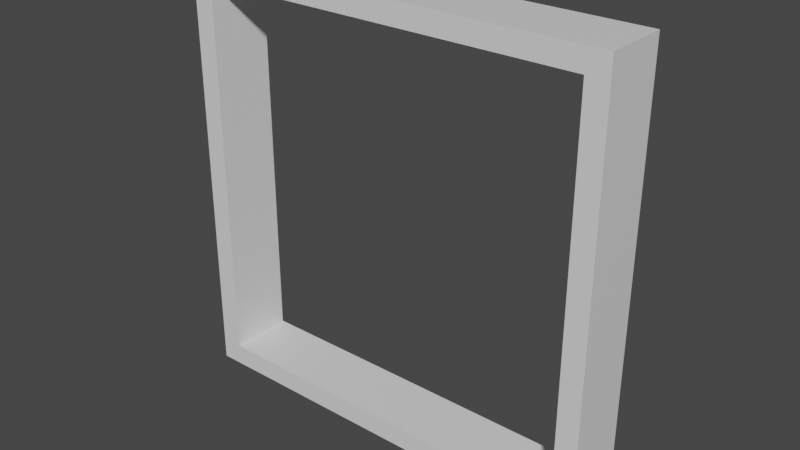 # Source: cykhu_sw_dummy_furniture.blend  (saved by Blender 2.83.20; exported with 4.5.12 LTS)
import bpy
from mathutils import Matrix  # noqa: F401  (used for matrix-valued properties, if any)

bpy.ops.wm.read_factory_settings(use_empty=True)
scene = bpy.context.scene
scene.name = 'Scene'

# ---- collections
col_collection = bpy.data.collections.new('Collection'); scene.collection.children.link(col_collection)

# ---- materials (node trees are filled in below, after node groups)
mat_material = bpy.data.materials.new('Material')
mat_material.alpha_threshold = 0.0
mat_material.use_transparent_shadow = False
mat_material.line_color = (0.0, 0.0, 0.0, 1.0)

# ---- material node trees
mat_material.use_nodes = True; mat_material.node_tree.nodes.clear()
_N = mat_material.node_tree.nodes; _L = mat_material.node_tree.links
n0 = _N.new('ShaderNodeOutputMaterial'); n0.name = 'Material Output'; n0.location = (300, 300)
n1 = _N.new('ShaderNodeBsdfPrincipled'); n1.name = 'Principled BSDF'; n1.location = (10, 300)
n1.distribution = 'GGX'
n1.subsurface_method = 'BURLEY'
n1.inputs[2].default_value = 0.4
n1.inputs[3].default_value = 1.45
n1.inputs[27].default_value = (0.0, 0.0, 0.0, 1.0)
n1.inputs[28].default_value = 1.0
_L.new(n1.outputs[0], n0.inputs[0])
n0.is_active_output = True

# ---- world
world_world = bpy.data.worlds.new('World'); scene.world = world_world
world_world.use_nodes = True; world_world.node_tree.nodes.clear()
_N = world_world.node_tree.nodes; _L = world_world.node_tree.links
n0 = _N.new('ShaderNodeOutputWorld'); n0.name = 'World Output'; n0.location = (300, 300)
n1 = _N.new('ShaderNodeBackground'); n1.name = 'Background'; n1.location = (10, 300)
n1.inputs[0].default_value = (0.05088, 0.05088, 0.05088, 1.0)
_L.new(n1.outputs[0], n0.inputs[0])
n0.is_active_output = True
world_world.color = (0.05088, 0.05088, 0.05088)
world_world.use_sun_shadow = False
world_world.sun_shadow_jitter_overblur = 0.0

# ---- meshes
me_dummy_furniture = bpy.data.meshes.new('dummy_furniture')
me_dummy_furniture.from_pydata([(0.5, 0.075, 0.5), (0.5, 0.075, -0.5), (0.5, -0.075, 0.5), (0.5, -0.075, -0.5), (-0.5, 0.075, 0.5), (-0.5, 0.075, -0.5), (-0.5, -0.075, 0.5), (-0.5, -0.075, -0.5), (-0.45, -0.075, -0.45), (-0.45, 0.075, -0.45), (-0.45, -0.075, 0.45), (-0.45, 0.075, 0.45), (0.45, -0.075, 0.45), (0.45, 0.075, 0.45), (0.45, -0.075, -0.45), (0.45, 0.075, -0.45)], [], [(0, 4, 6, 2), (3, 2, 12, 14, 8, 7), (7, 6, 4, 5), (5, 1, 3, 7), (1, 0, 2, 3), (5, 4, 11, 9, 15, 1), (8, 9, 11, 10), (1, 15, 13, 11, 4, 0), (13, 12, 10, 11), (7, 8, 10, 12, 2, 6), (15, 14, 12, 13), (9, 8, 14, 15)])
_uv = me_dummy_furniture.uv_layers.new(name='UVMap')
_uv.uv.foreach_set('vector', [0.625, 0.5, 0.875, 0.5, 0.875, 0.75, 0.625, 0.75, 0.375, 0.75, 0.625, 0.75, 0.6083, 0.7667, 0.3917, 0.7667, 0.3917, 0.9833, 0.375, 1.0, 0.375, 0.0, 0.625, 0.0, 0.625, 0.25, 0.375, 0.25, 0.125, 0.5, 0.375, 0.5, 0.375, 0.75, 0.125, 0.75, 0.375, 0.5, 0.625, 0.5, 0.625, 0.75, 0.375, 0.75, 0.375, 0.25, 0.625, 0.25, 0.6083, 0.2667, 0.3917, 0.2667, 0.3917, 0.4833, 0.375, 0.5, 0.375, 0.0625, 0.375, 0.1875, 0.625, 0.1875, 0.625, 0.0625, 0.375, 0.5, 0.3917, 0.4833, 0.6083, 0.4833, 0.6083, 0.2667, 0.625, 0.25, 0.625, 0.5, 0.625, 0.5625, 0.625, 0.6875, 0.875, 0.6875, 0.875, 0.5625, 0.375, 1.0, 0.3917, 0.9833, 0.6083, 0.9833, 0.6083, 0.7667, 0.625, 0.75, 0.625, 1.0, 0.375, 0.5625, 0.375, 0.6875, 0.625, 0.6875, 0.625, 0.5625, 0.125, 0.5625, 0.125, 0.6875, 0.375, 0.6875, 0.375, 0.5625])
me_dummy_furniture.materials.append(mat_material)
me_dummy_furniture.use_remesh_preserve_volume = False
me_dummy_furniture.use_remesh_preserve_attributes = False
me_dummy_furniture.use_mirror_vertex_groups = False
me_dummy_furniture.update()

# ---- objects
ob_dummy_furniture = bpy.data.objects.new('dummy_furniture', me_dummy_furniture)

# ---- transforms, parenting, visibility, modifiers, constraints
ob_dummy_furniture.location = (0.0, 0.0, 0.0)
ob_dummy_furniture.lock_rotations_4d = False
ob_dummy_furniture.empty_display_type = 'ARROWS'
ob_dummy_furniture.lineart.crease_threshold = 0.0

# ---- collection membership
col_collection.objects.link(ob_dummy_furniture)

# ---- scene / render settings (as saved in the file)
scene.frame_start = 1; scene.frame_end = 250; scene.frame_set(1)
scene.render.engine = 'BLENDER_EEVEE_NEXT'
scene.cycles.use_denoising = False
scene.cycles.samples = 128
scene.cycles.sampling_pattern = 'TABULATED_SOBOL'
scene.cycles.use_adaptive_sampling = False
scene.cycles.use_light_tree = False
scene.view_settings.view_transform = 'Filmic'
bpy.context.view_layer.update()

# ---- added for rendering (the .blend has no active camera and no usable light): camera, sun
cam_auto = bpy.data.cameras.new('AutoCamera')
cam_auto.lens = 50.0
cam_auto.sensor_width = 36.0
cam_auto.clip_end = 1000.0
ob_auto_camera = bpy.data.objects.new('AutoCamera', cam_auto)
scene.collection.objects.link(ob_auto_camera)
ob_auto_camera.location = (1.3158, -1.57897, 1.05264)
ob_auto_camera.rotation_euler = (1.09748, -7.21219e-08, 0.694738)
scene.camera = ob_auto_camera
light_auto_sun = bpy.data.lights.new('AutoSun', 'SUN')
light_auto_sun.energy = 3.0
light_auto_sun.angle = 0.0523599
ob_auto_sun = bpy.data.objects.new('AutoSun', light_auto_sun)
scene.collection.objects.link(ob_auto_sun)
ob_auto_sun.rotation_euler = (0.872665, 0.174533, 0.523599)
bpy.context.view_layer.update()
